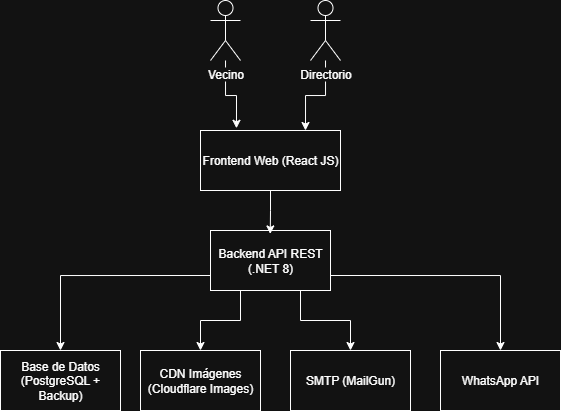

The diagram above was exported from draw.io. Its source (the exported page's mxGraphModel, read from the mxfile embedded in the PNG):
<mxGraphModel dx="370" dy="630" grid="1" gridSize="10" guides="1" tooltips="1" connect="1" arrows="1" fold="1" page="1" pageScale="1" pageWidth="827" pageHeight="1169" background="none" math="0" shadow="0">
  <root>
    <mxCell id="0" />
    <mxCell id="1" parent="0" />
    <mxCell id="ciKSmJ-rJ_xTLrk9PH14-12" style="edgeStyle=orthogonalEdgeStyle;rounded=0;orthogonalLoop=1;jettySize=auto;html=1;entryX=0.75;entryY=0;entryDx=0;entryDy=0;" edge="1" parent="1" source="ciKSmJ-rJ_xTLrk9PH14-2" target="ciKSmJ-rJ_xTLrk9PH14-5">
      <mxGeometry relative="1" as="geometry" />
    </mxCell>
    <mxCell id="ciKSmJ-rJ_xTLrk9PH14-2" value="Directorio" style="shape=umlActor;verticalLabelPosition=bottom;verticalAlign=top;html=1;outlineConnect=0;labelPosition=center;align=center;convertToSvg=0;textShadow=0;labelBorderColor=none;labelBackgroundColor=default;" vertex="1" parent="1">
      <mxGeometry x="360" y="170" width="30" height="60" as="geometry" />
    </mxCell>
    <mxCell id="ciKSmJ-rJ_xTLrk9PH14-5" value="Frontend Web (React JS)" style="rounded=0;whiteSpace=wrap;html=1;" vertex="1" parent="1">
      <mxGeometry x="250" y="300" width="140" height="60" as="geometry" />
    </mxCell>
    <mxCell id="ciKSmJ-rJ_xTLrk9PH14-18" style="edgeStyle=orthogonalEdgeStyle;rounded=0;orthogonalLoop=1;jettySize=auto;html=1;exitX=0;exitY=0.75;exitDx=0;exitDy=0;" edge="1" parent="1" source="ciKSmJ-rJ_xTLrk9PH14-6" target="ciKSmJ-rJ_xTLrk9PH14-16">
      <mxGeometry relative="1" as="geometry" />
    </mxCell>
    <mxCell id="ciKSmJ-rJ_xTLrk9PH14-19" style="edgeStyle=orthogonalEdgeStyle;rounded=0;orthogonalLoop=1;jettySize=auto;html=1;exitX=0.25;exitY=1;exitDx=0;exitDy=0;" edge="1" parent="1" source="ciKSmJ-rJ_xTLrk9PH14-6" target="ciKSmJ-rJ_xTLrk9PH14-17">
      <mxGeometry relative="1" as="geometry" />
    </mxCell>
    <mxCell id="ciKSmJ-rJ_xTLrk9PH14-21" style="edgeStyle=orthogonalEdgeStyle;rounded=0;orthogonalLoop=1;jettySize=auto;html=1;exitX=0.75;exitY=1;exitDx=0;exitDy=0;" edge="1" parent="1" source="ciKSmJ-rJ_xTLrk9PH14-6" target="ciKSmJ-rJ_xTLrk9PH14-20">
      <mxGeometry relative="1" as="geometry" />
    </mxCell>
    <mxCell id="ciKSmJ-rJ_xTLrk9PH14-23" style="edgeStyle=orthogonalEdgeStyle;rounded=0;orthogonalLoop=1;jettySize=auto;html=1;exitX=1;exitY=0.75;exitDx=0;exitDy=0;" edge="1" parent="1" source="ciKSmJ-rJ_xTLrk9PH14-6" target="ciKSmJ-rJ_xTLrk9PH14-22">
      <mxGeometry relative="1" as="geometry" />
    </mxCell>
    <mxCell id="ciKSmJ-rJ_xTLrk9PH14-6" value="Backend API REST (.NET 8)" style="rounded=0;whiteSpace=wrap;html=1;" vertex="1" parent="1">
      <mxGeometry x="260" y="400" width="120" height="60" as="geometry" />
    </mxCell>
    <mxCell id="ciKSmJ-rJ_xTLrk9PH14-13" style="edgeStyle=orthogonalEdgeStyle;rounded=0;orthogonalLoop=1;jettySize=auto;html=1;entryX=0.257;entryY=-0.037;entryDx=0;entryDy=0;entryPerimeter=0;" edge="1" parent="1" source="ciKSmJ-rJ_xTLrk9PH14-14" target="ciKSmJ-rJ_xTLrk9PH14-5">
      <mxGeometry relative="1" as="geometry">
        <mxPoint x="255" y="230" as="sourcePoint" />
      </mxGeometry>
    </mxCell>
    <mxCell id="ciKSmJ-rJ_xTLrk9PH14-14" value="Vecino" style="shape=umlActor;verticalLabelPosition=bottom;verticalAlign=top;html=1;outlineConnect=0;labelPosition=center;align=center;convertToSvg=0;textShadow=0;labelBorderColor=none;labelBackgroundColor=default;" vertex="1" parent="1">
      <mxGeometry x="260" y="170" width="30" height="60" as="geometry" />
    </mxCell>
    <mxCell id="ciKSmJ-rJ_xTLrk9PH14-15" style="edgeStyle=orthogonalEdgeStyle;rounded=0;orthogonalLoop=1;jettySize=auto;html=1;entryX=0.498;entryY=0.057;entryDx=0;entryDy=0;entryPerimeter=0;" edge="1" parent="1" source="ciKSmJ-rJ_xTLrk9PH14-5" target="ciKSmJ-rJ_xTLrk9PH14-6">
      <mxGeometry relative="1" as="geometry" />
    </mxCell>
    <mxCell id="ciKSmJ-rJ_xTLrk9PH14-16" value="Base de Datos (PostgreSQL + Backup)" style="rounded=0;whiteSpace=wrap;html=1;" vertex="1" parent="1">
      <mxGeometry x="50" y="520" width="120" height="60" as="geometry" />
    </mxCell>
    <mxCell id="ciKSmJ-rJ_xTLrk9PH14-17" value="CDN Imágenes (Cloudflare Images)" style="rounded=0;whiteSpace=wrap;html=1;" vertex="1" parent="1">
      <mxGeometry x="190" y="520" width="120" height="60" as="geometry" />
    </mxCell>
    <mxCell id="ciKSmJ-rJ_xTLrk9PH14-20" value="SMTP (MailGun)" style="rounded=0;whiteSpace=wrap;html=1;" vertex="1" parent="1">
      <mxGeometry x="340" y="520" width="120" height="60" as="geometry" />
    </mxCell>
    <mxCell id="ciKSmJ-rJ_xTLrk9PH14-22" value="WhatsApp API" style="rounded=0;whiteSpace=wrap;html=1;" vertex="1" parent="1">
      <mxGeometry x="490" y="520" width="120" height="60" as="geometry" />
    </mxCell>
  </root>
</mxGraphModel>